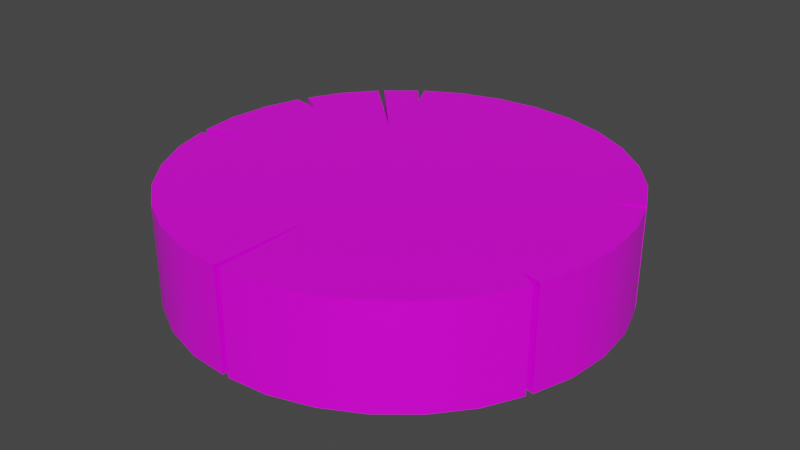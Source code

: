 # Source: Broken_Log.blend  (saved by Blender 2.90.8; exported with 4.5.12 LTS)
import bpy
from mathutils import Matrix  # noqa: F401  (used for matrix-valued properties, if any)

bpy.ops.wm.read_factory_settings(use_empty=True)
scene = bpy.context.scene
scene.name = 'Scene'

# ---- collections
col_collection = bpy.data.collections.new('Collection'); scene.collection.children.link(col_collection)

# ---- images (referenced by path relative to the original .blend; pixels are not part of the script)
import os
ASSET_DIR = os.environ.get("B2B_ASSET_DIR", "")  # directory of the original .blend (textures are referenced by path, not embedded)
HERE = os.path.dirname(os.path.abspath(__file__))  # packed textures are extracted next to this script under _unpacked/

def load_image(name, relpath, width, height, colorspace="sRGB"):
    """Load a texture the original file referenced (path relative to the .blend, or extracted next to this script)."""
    p = next((c for c in (os.path.join(HERE, relpath), os.path.join(ASSET_DIR, relpath)) if relpath and os.path.exists(c)), "")
    if p:
        img = bpy.data.images.load(p, check_existing=True)
        img.name = name
    else:  # same state as the original file: an image datablock whose file is absent (Cycles renders it pink)
        img = bpy.data.images.new(name, width, height)
        img.source = "FILE"
        img.filepath = "//" + (relpath or name)
    img.colorspace_settings.name = colorspace
    return img
img_wooden_log_psd = load_image('Wooden Log.psd', 'Wooden Log.psd', 1024, 1024, 'sRGB')

# ---- materials (node trees are filled in below, after node groups)
mat_material = bpy.data.materials.new('Material')
mat_material.alpha_threshold = 0.0
mat_material.use_transparent_shadow = False
mat_material.line_color = (0.0, 0.0, 0.0, 1.0)

# ---- material node trees
mat_material.use_nodes = True; mat_material.node_tree.nodes.clear()
_N = mat_material.node_tree.nodes; _L = mat_material.node_tree.links
n0 = _N.new('ShaderNodeOutputMaterial'); n0.name = 'Material Output'; n0.location = (300, 300)
n1 = _N.new('ShaderNodeBsdfPrincipled'); n1.name = 'Principled BSDF'; n1.location = (10, 300)
n1.distribution = 'GGX'
n1.subsurface_method = 'BURLEY'
n1.inputs[2].default_value = 0.4
n1.inputs[3].default_value = 1.45
n1.inputs[27].default_value = (0.0, 0.0, 0.0, 1.0)
n1.inputs[28].default_value = 1.0
n2 = _N.new('ShaderNodeTexImage'); n2.name = 'Image Texture'; n2.location = (-340, 161)
n2.image = img_wooden_log_psd
_L.new(n1.outputs[0], n0.inputs[0])
_L.new(n2.outputs[0], n1.inputs[0])
n0.is_active_output = True

# ---- world
world_entire_log = bpy.data.worlds.new('Entire Log'); scene.world = world_entire_log
world_entire_log.use_nodes = True; world_entire_log.node_tree.nodes.clear()
_N = world_entire_log.node_tree.nodes; _L = world_entire_log.node_tree.links
n0 = _N.new('ShaderNodeOutputWorld'); n0.name = 'World Output'; n0.location = (300, 300)
n1 = _N.new('ShaderNodeBackground'); n1.name = 'Background'; n1.location = (10, 300)
n1.inputs[0].default_value = (0.05088, 0.05088, 0.05088, 1.0)
_L.new(n1.outputs[0], n0.inputs[0])
n0.is_active_output = True
world_entire_log.color = (0.05088, 0.05088, 0.05088)
world_entire_log.use_sun_shadow = False
world_entire_log.sun_shadow_jitter_overblur = 0.0

# ---- meshes
me_circle = bpy.data.meshes.new('Circle')
me_circle.from_pydata([(0.0, 0.0, 0.0), (-0.5658, 0.8195, 0.0), (-0.3858, 0.3858, 0.0), (-0.6934, 0.7148, 0.0), (-0.4748, 0.7106, 0.0)], [], [(0, 4, 1, 3, 2)])
me_circle.polygons.foreach_set('use_smooth', [True] * 1)
_uv = me_circle.uv_layers.new(name='UVMap')
_uv.uv.foreach_set('vector', [0.5, 0.4991, 0.3091, 0.7855, 0.2725, 0.8294, 0.2212, 0.7872, 0.3448, 0.6546])
me_circle.materials.append(mat_material)
me_circle.use_remesh_fix_poles = True
me_circle.use_remesh_preserve_attributes = False
me_circle.use_mirror_vertex_groups = False
me_circle.update()
me_circle_001 = bpy.data.meshes.new('Circle.001')
me_circle_001.from_pydata([(0.0, 1.0, 0.0), (-0.1951, 0.9808, 0.0), (0.0, 0.0, 0.0), (0.1951, 0.9808, 0.0), (0.3827, 0.9239, 0.0), (0.5556, 0.8315, 0.0), (0.7071, 0.7071, 0.0), (0.8315, 0.5556, 0.0), (0.9141, 0.3951, 0.0), (0.8001, 0.3314, 0.0), (-0.3827, 0.9239, 0.0), (-0.4748, 0.7106, 0.0), (-0.5406, 0.8363, 0.0)], [], [(2, 0, 1), (2, 3, 0), (2, 4, 3), (2, 5, 4), (2, 6, 5), (2, 7, 6), (2, 9, 8, 7), (2, 1, 10), (2, 10, 12, 11)])
me_circle_001.polygons.foreach_set('use_smooth', [True] * 9)
_uv = me_circle_001.uv_layers.new(name='UVMap')
_uv.uv.foreach_set('vector', [0.5, 0.4991, 0.5, 0.9022, 0.4215, 0.8944, 0.5, 0.4991, 0.5785, 0.8944, 0.5, 0.9022, 0.5, 0.4991, 0.6539, 0.8715, 0.5785, 0.8944, 0.5, 0.4991, 0.7234, 0.8342, 0.6539, 0.8715, 0.5, 0.4991, 0.7844, 0.7841, 0.7234, 0.8342, 0.5, 0.4991, 0.8344, 0.723, 0.7844, 0.7841, 0.5, 0.4991, 0.8218, 0.6327, 0.8676, 0.6584, 0.8344, 0.723, 0.5, 0.4991, 0.4215, 0.8944, 0.3461, 0.8715, 0.5, 0.4991, 0.3461, 0.8715, 0.2826, 0.8362, 0.3091, 0.7855])
me_circle_001.materials.append(mat_material)
me_circle_001.use_remesh_fix_poles = True
me_circle_001.use_remesh_preserve_attributes = False
me_circle_001.use_mirror_vertex_groups = False
me_circle_001.update()
me_circle_002 = bpy.data.meshes.new('Circle.002')
me_circle_002.from_pydata([(-0.8315, 0.5556, 0.0), (0.0, 0.0, 0.0), (-0.7148, 0.6934, 0.0), (-0.9098, 0.4054, 0.0), (-0.792, 0.3281, 0.0), (-0.3858, 0.3858, 0.0)], [], [(1, 0, 3, 4), (1, 5, 2, 0)])
me_circle_002.polygons.foreach_set('use_smooth', [True] * 2)
_uv = me_circle_002.uv_layers.new(name='UVMap')
_uv.uv.foreach_set('vector', [0.5, 0.4991, 0.1656, 0.723, 0.1341, 0.6625, 0.1815, 0.6314, 0.5, 0.4991, 0.3448, 0.6546, 0.2125, 0.7786, 0.1656, 0.723])
me_circle_002.materials.append(mat_material)
me_circle_002.use_remesh_fix_poles = True
me_circle_002.use_remesh_preserve_attributes = False
me_circle_002.use_mirror_vertex_groups = False
me_circle_002.update()
me_circle_003 = bpy.data.meshes.new('Circle.003')
me_circle_003.from_pydata([(-0.9808, 0.1951, 0.0), (0.0, 0.0, 0.0), (-1.0, 7.55e-08, 0.0), (-0.93, 0.3567, 0.0), (-0.792, 0.3281, 0.0), (-0.9804, -0.1749, 0.0), (-0.7652, -0.1522, 0.0)], [], [(1, 0, 2), (1, 4, 3, 0), (1, 2, 5, 6)])
me_circle_003.polygons.foreach_set('use_smooth', [True] * 3)
_uv = me_circle_003.uv_layers.new(name='UVMap')
_uv.uv.foreach_set('vector', [0.5, 0.4991, 0.1056, 0.5778, 0.09783, 0.4991, 0.5, 0.4991, 0.1815, 0.6314, 0.126, 0.6429, 0.1056, 0.5778, 0.5, 0.4991, 0.09783, 0.4991, 0.1057, 0.4286, 0.1923, 0.4378])
me_circle_003.materials.append(mat_material)
me_circle_003.use_remesh_fix_poles = True
me_circle_003.use_remesh_preserve_attributes = False
me_circle_003.use_mirror_vertex_groups = False
me_circle_003.update()
me_circle_004 = bpy.data.meshes.new('Circle.004')
me_circle_004.from_pydata([(-0.9239, -0.3827, 0.0), (0.0, 0.0, 0.0), (-0.8315, -0.5556, 0.0), (-0.9727, -0.2136, 0.0), (-0.7652, -0.1522, 0.0), (-0.7071, -0.7071, 0.0), (-0.5556, -0.8315, 0.0), (-0.3827, -0.9239, 0.0), (-0.1951, -0.9808, 0.0), (-0.01516, -0.9957, 0.0), (1.617e-07, -0.4963, 0.0)], [], [(1, 0, 2), (1, 4, 3, 0), (1, 2, 5), (1, 5, 6), (1, 6, 7), (1, 7, 8), (1, 8, 9, 10)])
me_circle_004.polygons.foreach_set('use_smooth', [True] * 7)
_uv = me_circle_004.uv_layers.new(name='UVMap')
_uv.uv.foreach_set('vector', [0.5, 0.4991, 0.1284, 0.3449, 0.1656, 0.2752, 0.5, 0.4991, 0.1923, 0.4378, 0.1088, 0.4131, 0.1284, 0.3449, 0.5, 0.4991, 0.1656, 0.2752, 0.2156, 0.2141, 0.5, 0.4991, 0.2156, 0.2141, 0.2766, 0.164, 0.5, 0.4991, 0.2766, 0.164, 0.3461, 0.1268, 0.5, 0.4991, 0.3461, 0.1268, 0.4215, 0.1038, 0.5, 0.4991, 0.4215, 0.1038, 0.4939, 0.09783, 0.5, 0.2991])
me_circle_004.materials.append(mat_material)
me_circle_004.use_remesh_fix_poles = True
me_circle_004.use_remesh_preserve_attributes = False
me_circle_004.use_mirror_vertex_groups = False
me_circle_004.update()
me_circle_005 = bpy.data.meshes.new('Circle.005')
me_circle_005.from_pydata([(0.1951, -0.9808, 0.0), (0.0, 0.0, 0.0), (0.3827, -0.9239, 0.0), (0.01516, -0.9957, 0.0), (1.617e-07, -0.4963, 0.0), (0.5556, -0.8315, 0.0), (0.7071, -0.7071, 0.0), (0.8315, -0.5556, 0.0), (0.9141, -0.395, 0.0), (0.8291, -0.3434, 0.0)], [], [(1, 0, 2), (1, 4, 3, 0), (1, 2, 5), (1, 5, 6), (1, 6, 7), (1, 7, 8, 9)])
me_circle_005.polygons.foreach_set('use_smooth', [True] * 6)
_uv = me_circle_005.uv_layers.new(name='UVMap')
_uv.uv.foreach_set('vector', [0.5, 0.4991, 0.5785, 0.1038, 0.6539, 0.1268, 0.5, 0.4991, 0.5, 0.2991, 0.5061, 0.09783, 0.5785, 0.1038, 0.5, 0.4991, 0.6539, 0.1268, 0.7234, 0.164, 0.5, 0.4991, 0.7234, 0.164, 0.7844, 0.2142, 0.5, 0.4991, 0.7844, 0.2142, 0.8344, 0.2752, 0.5, 0.4991, 0.8344, 0.2752, 0.8676, 0.3399, 0.8334, 0.3607])
me_circle_005.materials.append(mat_material)
me_circle_005.use_remesh_fix_poles = True
me_circle_005.use_remesh_preserve_attributes = False
me_circle_005.use_mirror_vertex_groups = False
me_circle_005.update()
me_circle_006 = bpy.data.meshes.new('Circle.006')
me_circle_006.from_pydata([(0.9808, -0.1951, 0.0), (0.0, 0.0, 0.0), (1.0, 9.656e-07, 0.0), (0.9257, -0.367, 0.0), (0.8291, -0.3434, 0.0), (0.9808, 0.1951, 0.0), (0.9257, 0.367, 0.0), (0.8001, 0.3314, 0.0)], [], [(1, 0, 2), (1, 4, 3, 0), (1, 2, 5), (1, 5, 6, 7)])
me_circle_006.polygons.foreach_set('use_smooth', [True] * 4)
_uv = me_circle_006.uv_layers.new(name='UVMap')
_uv.uv.foreach_set('vector', [0.5, 0.4991, 0.8944, 0.4205, 0.9022, 0.4991, 0.5, 0.4991, 0.8334, 0.3607, 0.8723, 0.3512, 0.8944, 0.4205, 0.5, 0.4991, 0.9022, 0.4991, 0.8944, 0.5778, 0.5, 0.4991, 0.8944, 0.5778, 0.8723, 0.6471, 0.8218, 0.6327])
me_circle_006.materials.append(mat_material)
me_circle_006.use_remesh_fix_poles = True
me_circle_006.use_remesh_preserve_attributes = False
me_circle_006.use_mirror_vertex_groups = False
me_circle_006.update()

# ---- objects
ob_circle = bpy.data.objects.new('Circle', me_circle)
ob_circle_001 = bpy.data.objects.new('Circle.001', me_circle_001)
ob_circle_002 = bpy.data.objects.new('Circle.002', me_circle_002)
ob_circle_003 = bpy.data.objects.new('Circle.003', me_circle_003)
ob_circle_004 = bpy.data.objects.new('Circle.004', me_circle_004)
ob_circle_005 = bpy.data.objects.new('Circle.005', me_circle_005)
ob_circle_006 = bpy.data.objects.new('Circle.006', me_circle_006)

# ---- transforms, parenting, visibility, modifiers, constraints
ob_circle.location = (0.0, 0.0, 0.0)
ob_circle.lineart.crease_threshold = 0.0
_m = ob_circle.modifiers.new('Solidify', 'SOLIDIFY')
_m.thickness = 0.46
_m.offset = 0.0
_m = ob_circle.modifiers.new('EdgeSplit', 'EDGE_SPLIT')
ob_circle_001.location = (0.0, 0.0, 0.0)
ob_circle_001.lineart.crease_threshold = 0.0
_m = ob_circle_001.modifiers.new('Solidify', 'SOLIDIFY')
_m.thickness = 0.46
_m.offset = 0.0
_m = ob_circle_001.modifiers.new('EdgeSplit', 'EDGE_SPLIT')
ob_circle_002.location = (0.0, 0.0, 0.0)
ob_circle_002.lineart.crease_threshold = 0.0
_m = ob_circle_002.modifiers.new('Solidify', 'SOLIDIFY')
_m.thickness = 0.46
_m.offset = 0.0
_m = ob_circle_002.modifiers.new('EdgeSplit', 'EDGE_SPLIT')
ob_circle_003.location = (0.0, 0.0, 0.0)
ob_circle_003.lineart.crease_threshold = 0.0
_m = ob_circle_003.modifiers.new('Solidify', 'SOLIDIFY')
_m.thickness = 0.46
_m.offset = 0.0
_m = ob_circle_003.modifiers.new('EdgeSplit', 'EDGE_SPLIT')
ob_circle_004.location = (0.0, 0.0, 0.0)
ob_circle_004.lineart.crease_threshold = 0.0
_m = ob_circle_004.modifiers.new('Solidify', 'SOLIDIFY')
_m.thickness = 0.46
_m.offset = 0.0
_m = ob_circle_004.modifiers.new('EdgeSplit', 'EDGE_SPLIT')
ob_circle_005.location = (0.0, 0.0, 0.0)
ob_circle_005.lineart.crease_threshold = 0.0
_m = ob_circle_005.modifiers.new('Solidify', 'SOLIDIFY')
_m.thickness = 0.46
_m.offset = 0.0
_m = ob_circle_005.modifiers.new('EdgeSplit', 'EDGE_SPLIT')
ob_circle_006.location = (0.0, 0.0, 0.0)
ob_circle_006.lineart.crease_threshold = 0.0
_m = ob_circle_006.modifiers.new('Solidify', 'SOLIDIFY')
_m.thickness = 0.46
_m.offset = 0.0
_m = ob_circle_006.modifiers.new('EdgeSplit', 'EDGE_SPLIT')

# ---- collection membership
col_collection.objects.link(ob_circle)
col_collection.objects.link(ob_circle_001)
col_collection.objects.link(ob_circle_002)
col_collection.objects.link(ob_circle_003)
col_collection.objects.link(ob_circle_004)
col_collection.objects.link(ob_circle_005)
col_collection.objects.link(ob_circle_006)

# ---- scene / render settings (as saved in the file)
scene.frame_start = 1; scene.frame_end = 250; scene.frame_set(1)
scene.render.engine = 'BLENDER_EEVEE_NEXT'
scene.cycles.use_denoising = False
scene.cycles.samples = 128
scene.cycles.sampling_pattern = 'TABULATED_SOBOL'
scene.cycles.use_adaptive_sampling = False
scene.cycles.use_light_tree = False
scene.view_settings.view_transform = 'Filmic'
bpy.context.view_layer.update()

# ---- added for rendering (the .blend has no active camera and no usable light): camera, sun
cam_auto = bpy.data.cameras.new('AutoCamera')
cam_auto.lens = 50.0
cam_auto.sensor_width = 36.0
cam_auto.clip_end = 1000.0
ob_auto_camera = bpy.data.objects.new('AutoCamera', cam_auto)
scene.collection.objects.link(ob_auto_camera)
ob_auto_camera.location = (2.64855, -3.17612, 2.11884)
ob_auto_camera.rotation_euler = (1.09748, -7.21219e-08, 0.694738)
scene.camera = ob_auto_camera
light_auto_sun = bpy.data.lights.new('AutoSun', 'SUN')
light_auto_sun.energy = 3.0
light_auto_sun.angle = 0.0523599
ob_auto_sun = bpy.data.objects.new('AutoSun', light_auto_sun)
scene.collection.objects.link(ob_auto_sun)
ob_auto_sun.rotation_euler = (0.872665, 0.174533, 0.523599)
bpy.context.view_layer.update()
